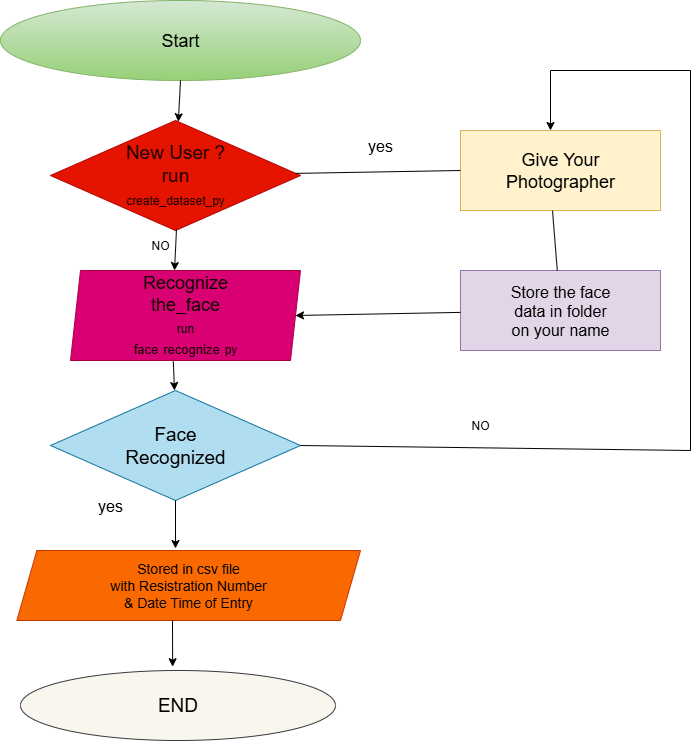

The diagram above was exported from draw.io. Its source (the exported page's mxGraphModel, read from the mxfile embedded in the PNG):
<mxGraphModel dx="1603" dy="865" grid="1" gridSize="10" guides="1" tooltips="1" connect="1" arrows="1" fold="1" page="1" pageScale="1" pageWidth="827" pageHeight="1169" math="0" shadow="0">
  <root>
    <mxCell id="0" />
    <mxCell id="1" parent="0" />
    <mxCell id="1k8pKlpzkcitmtUQtSjl-1" value="Start" style="ellipse;whiteSpace=wrap;html=1;fillColor=#d5e8d4;gradientColor=#97d077;strokeColor=#82b366;fontSize=18;" vertex="1" parent="1">
      <mxGeometry x="70" y="50" width="360" height="80" as="geometry" />
    </mxCell>
    <mxCell id="1k8pKlpzkcitmtUQtSjl-2" value="New User ?&lt;div&gt;run&lt;/div&gt;&lt;div&gt;&lt;font style=&quot;font-size: 12px;&quot;&gt;create_dataset_py&lt;/font&gt;&lt;/div&gt;" style="rhombus;whiteSpace=wrap;html=1;fillColor=#e51400;fontColor=light-dark(#1d0202, #121212);strokeColor=#B20000;fontSize=19;" vertex="1" parent="1">
      <mxGeometry x="120" y="170" width="250" height="110" as="geometry" />
    </mxCell>
    <mxCell id="1k8pKlpzkcitmtUQtSjl-3" value="Recognize&lt;div&gt;the_face&lt;/div&gt;&lt;div&gt;&lt;font style=&quot;font-size: 12px;&quot;&gt;run&lt;/font&gt;&lt;/div&gt;&lt;div&gt;&lt;font style=&quot;font-size: 13px;&quot;&gt;face&lt;/font&gt; &lt;font style=&quot;font-size: 13px;&quot;&gt;recognize&lt;/font&gt; &lt;font style=&quot;font-size: 12px;&quot;&gt;py&lt;/font&gt;&lt;/div&gt;" style="shape=parallelogram;perimeter=parallelogramPerimeter;whiteSpace=wrap;html=1;fixedSize=1;fillColor=#d80073;fontColor=light-dark(#120202, #121212);strokeColor=#A50040;fontSize=18;size=10;" vertex="1" parent="1">
      <mxGeometry x="140" y="320" width="230" height="90" as="geometry" />
    </mxCell>
    <mxCell id="1k8pKlpzkcitmtUQtSjl-4" value="Face&lt;div&gt;Recognized&lt;/div&gt;" style="rhombus;whiteSpace=wrap;html=1;fillColor=#b1ddf0;strokeColor=#10739e;fontSize=19;" vertex="1" parent="1">
      <mxGeometry x="120" y="440" width="250" height="110" as="geometry" />
    </mxCell>
    <mxCell id="1k8pKlpzkcitmtUQtSjl-5" value="Stored in csv file&lt;div&gt;with Resistration Number&lt;/div&gt;&lt;div&gt;&amp;amp; Date Time of Entry&lt;/div&gt;" style="shape=parallelogram;perimeter=parallelogramPerimeter;whiteSpace=wrap;html=1;fixedSize=1;fillColor=#fa6800;strokeColor=#C73500;fontColor=#000000;fontSize=14;" vertex="1" parent="1">
      <mxGeometry x="86.36000000000001" y="600" width="343.64" height="70" as="geometry" />
    </mxCell>
    <mxCell id="1k8pKlpzkcitmtUQtSjl-6" value="END" style="ellipse;whiteSpace=wrap;html=1;fillColor=#f9f7ed;strokeColor=#36393d;fontSize=19;" vertex="1" parent="1">
      <mxGeometry x="90" y="720" width="315" height="70" as="geometry" />
    </mxCell>
    <mxCell id="1k8pKlpzkcitmtUQtSjl-7" value="" style="endArrow=classic;html=1;rounded=0;" edge="1" parent="1" target="1k8pKlpzkcitmtUQtSjl-2">
      <mxGeometry width="50" height="50" relative="1" as="geometry">
        <mxPoint x="250" y="130" as="sourcePoint" />
        <mxPoint x="300" y="80" as="targetPoint" />
      </mxGeometry>
    </mxCell>
    <mxCell id="1k8pKlpzkcitmtUQtSjl-8" value="" style="endArrow=classic;html=1;rounded=0;" edge="1" parent="1">
      <mxGeometry width="50" height="50" relative="1" as="geometry">
        <mxPoint x="246" y="279" as="sourcePoint" />
        <mxPoint x="244" y="320" as="targetPoint" />
      </mxGeometry>
    </mxCell>
    <mxCell id="1k8pKlpzkcitmtUQtSjl-9" value="" style="endArrow=classic;html=1;rounded=0;exitX=0.447;exitY=1.009;exitDx=0;exitDy=0;exitPerimeter=0;" edge="1" parent="1" source="1k8pKlpzkcitmtUQtSjl-3">
      <mxGeometry width="50" height="50" relative="1" as="geometry">
        <mxPoint x="246" y="399" as="sourcePoint" />
        <mxPoint x="244" y="440" as="targetPoint" />
      </mxGeometry>
    </mxCell>
    <mxCell id="1k8pKlpzkcitmtUQtSjl-10" value="" style="endArrow=classic;html=1;rounded=0;exitX=0.5;exitY=1;exitDx=0;exitDy=0;" edge="1" parent="1" source="1k8pKlpzkcitmtUQtSjl-4">
      <mxGeometry width="50" height="50" relative="1" as="geometry">
        <mxPoint x="302" y="560" as="sourcePoint" />
        <mxPoint x="245" y="598" as="targetPoint" />
      </mxGeometry>
    </mxCell>
    <mxCell id="1k8pKlpzkcitmtUQtSjl-11" value="" style="endArrow=classic;html=1;rounded=0;entryX=0.483;entryY=-0.054;entryDx=0;entryDy=0;entryPerimeter=0;" edge="1" parent="1" target="1k8pKlpzkcitmtUQtSjl-6">
      <mxGeometry width="50" height="50" relative="1" as="geometry">
        <mxPoint x="242" y="670" as="sourcePoint" />
        <mxPoint x="240" y="710" as="targetPoint" />
      </mxGeometry>
    </mxCell>
    <mxCell id="1k8pKlpzkcitmtUQtSjl-12" value="Give Your&lt;div&gt;Photographer&lt;/div&gt;" style="rounded=0;whiteSpace=wrap;html=1;fillColor=#fff2cc;strokeColor=#d6b656;fontSize=18;" vertex="1" parent="1">
      <mxGeometry x="530" y="180" width="200" height="80" as="geometry" />
    </mxCell>
    <mxCell id="1k8pKlpzkcitmtUQtSjl-13" value="Store the face&lt;div&gt;data in folder&lt;/div&gt;&lt;div&gt;on your name&lt;/div&gt;" style="rounded=0;whiteSpace=wrap;html=1;fillColor=#e1d5e7;strokeColor=#9673a6;fontSize=16;" vertex="1" parent="1">
      <mxGeometry x="530" y="320" width="200" height="80" as="geometry" />
    </mxCell>
    <mxCell id="1k8pKlpzkcitmtUQtSjl-15" value="" style="endArrow=none;html=1;rounded=0;entryX=0;entryY=0.5;entryDx=0;entryDy=0;" edge="1" parent="1" source="1k8pKlpzkcitmtUQtSjl-2" target="1k8pKlpzkcitmtUQtSjl-12">
      <mxGeometry width="50" height="50" relative="1" as="geometry">
        <mxPoint x="340" y="310" as="sourcePoint" />
        <mxPoint x="390" y="260" as="targetPoint" />
      </mxGeometry>
    </mxCell>
    <mxCell id="1k8pKlpzkcitmtUQtSjl-16" value="" style="endArrow=none;html=1;rounded=0;exitX=0.46;exitY=1.002;exitDx=0;exitDy=0;exitPerimeter=0;" edge="1" parent="1" source="1k8pKlpzkcitmtUQtSjl-12" target="1k8pKlpzkcitmtUQtSjl-13">
      <mxGeometry width="50" height="50" relative="1" as="geometry">
        <mxPoint x="410" y="353" as="sourcePoint" />
        <mxPoint x="575" y="350" as="targetPoint" />
      </mxGeometry>
    </mxCell>
    <mxCell id="1k8pKlpzkcitmtUQtSjl-17" value="" style="endArrow=classic;html=1;rounded=0;entryX=1;entryY=0.5;entryDx=0;entryDy=0;" edge="1" parent="1" source="1k8pKlpzkcitmtUQtSjl-13" target="1k8pKlpzkcitmtUQtSjl-3">
      <mxGeometry width="50" height="50" relative="1" as="geometry">
        <mxPoint x="340" y="310" as="sourcePoint" />
        <mxPoint x="390" y="260" as="targetPoint" />
      </mxGeometry>
    </mxCell>
    <mxCell id="1k8pKlpzkcitmtUQtSjl-19" value="" style="endArrow=none;html=1;rounded=0;exitX=1;exitY=0.5;exitDx=0;exitDy=0;" edge="1" parent="1" source="1k8pKlpzkcitmtUQtSjl-4">
      <mxGeometry width="50" height="50" relative="1" as="geometry">
        <mxPoint x="340" y="330" as="sourcePoint" />
        <mxPoint x="760" y="500" as="targetPoint" />
      </mxGeometry>
    </mxCell>
    <mxCell id="1k8pKlpzkcitmtUQtSjl-20" value="" style="endArrow=none;html=1;rounded=0;" edge="1" parent="1">
      <mxGeometry width="50" height="50" relative="1" as="geometry">
        <mxPoint x="760" y="120" as="sourcePoint" />
        <mxPoint x="760" y="500" as="targetPoint" />
      </mxGeometry>
    </mxCell>
    <mxCell id="1k8pKlpzkcitmtUQtSjl-21" value="" style="endArrow=none;html=1;rounded=0;" edge="1" parent="1">
      <mxGeometry width="50" height="50" relative="1" as="geometry">
        <mxPoint x="620" y="120" as="sourcePoint" />
        <mxPoint x="760" y="120" as="targetPoint" />
      </mxGeometry>
    </mxCell>
    <mxCell id="1k8pKlpzkcitmtUQtSjl-22" value="" style="endArrow=classic;html=1;rounded=0;" edge="1" parent="1">
      <mxGeometry width="50" height="50" relative="1" as="geometry">
        <mxPoint x="620" y="120" as="sourcePoint" />
        <mxPoint x="620" y="180" as="targetPoint" />
      </mxGeometry>
    </mxCell>
    <mxCell id="1k8pKlpzkcitmtUQtSjl-27" value="yes" style="text;html=1;align=center;verticalAlign=middle;whiteSpace=wrap;rounded=0;fontSize=16;" vertex="1" parent="1">
      <mxGeometry x="420" y="180" width="60" height="30" as="geometry" />
    </mxCell>
    <mxCell id="1k8pKlpzkcitmtUQtSjl-31" value="NO" style="text;html=1;align=center;verticalAlign=middle;whiteSpace=wrap;rounded=0;" vertex="1" parent="1">
      <mxGeometry x="520" y="460" width="60" height="30" as="geometry" />
    </mxCell>
    <mxCell id="1k8pKlpzkcitmtUQtSjl-33" value="yes" style="text;html=1;align=center;verticalAlign=middle;whiteSpace=wrap;rounded=0;fontSize=16;" vertex="1" parent="1">
      <mxGeometry x="150" y="540" width="60" height="30" as="geometry" />
    </mxCell>
    <mxCell id="1k8pKlpzkcitmtUQtSjl-34" value="NO" style="text;html=1;align=center;verticalAlign=middle;whiteSpace=wrap;rounded=0;" vertex="1" parent="1">
      <mxGeometry x="200" y="280" width="60" height="30" as="geometry" />
    </mxCell>
  </root>
</mxGraphModel>